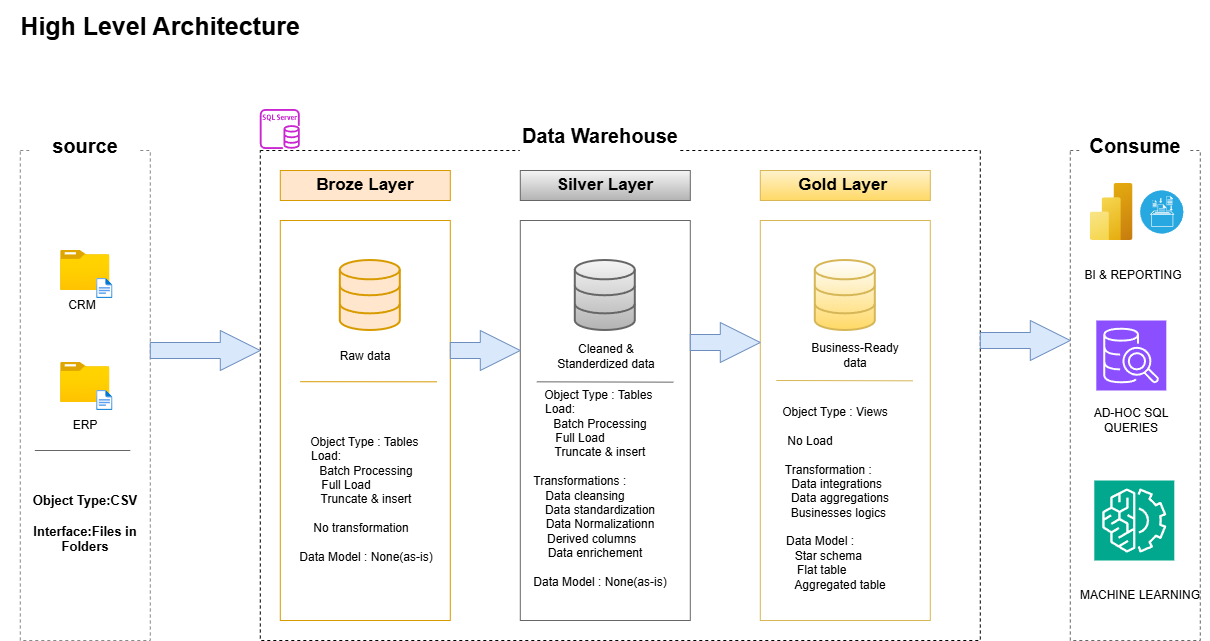

The diagram above was exported from draw.io. Its source (the exported page's mxGraphModel, read from the mxfile embedded in the PNG):
<mxGraphModel dx="1673" dy="1968" grid="1" gridSize="10" guides="1" tooltips="1" connect="1" arrows="1" fold="1" page="0" pageScale="1" pageWidth="850" pageHeight="1100" math="0" shadow="0">
  <root>
    <mxCell id="0" />
    <mxCell id="1" parent="0" />
    <mxCell id="gIjCluf27Sp2WGdndouT-1" parent="1" style="text;html=1;whiteSpace=wrap;strokeColor=none;fillColor=none;align=center;verticalAlign=middle;rounded=0;fontStyle=1;fontSize=25;" value="&lt;font&gt;High Level Architecture&lt;/font&gt;" vertex="1">
      <mxGeometry height="50" width="320" x="-190" y="-820" as="geometry" />
    </mxCell>
    <mxCell id="gIjCluf27Sp2WGdndouT-3" parent="1" style="rounded=0;whiteSpace=wrap;html=1;fillColor=none;dashed=1;strokeColor=#888888;" value="" vertex="1">
      <mxGeometry height="490" width="130" x="-170" y="-670" as="geometry" />
    </mxCell>
    <mxCell id="gIjCluf27Sp2WGdndouT-4" parent="1" style="rounded=1;whiteSpace=wrap;html=1;fontStyle=1;fontSize=20;strokeColor=none;fillColor=default;" value="source" vertex="1">
      <mxGeometry height="30" width="110" x="-160" y="-690" as="geometry" />
    </mxCell>
    <mxCell id="gIjCluf27Sp2WGdndouT-6" parent="1" style="rounded=0;whiteSpace=wrap;html=1;fillColor=none;dashed=1;" value="" vertex="1">
      <mxGeometry height="490" width="720" x="70" y="-670" as="geometry" />
    </mxCell>
    <mxCell id="gIjCluf27Sp2WGdndouT-7" parent="1" style="rounded=1;whiteSpace=wrap;html=1;fontStyle=1;fontSize=20;strokeColor=none;fillColor=default;" value="Data Warehouse" vertex="1">
      <mxGeometry height="50" width="160" x="330" y="-710" as="geometry" />
    </mxCell>
    <mxCell id="gIjCluf27Sp2WGdndouT-11" parent="1" style="rounded=0;whiteSpace=wrap;html=1;fontStyle=1;fontSize=17;fillColor=#ffe6cc;strokeColor=#d79b00;" value="Broze Layer" vertex="1">
      <mxGeometry height="30" width="170" x="90" y="-650" as="geometry" />
    </mxCell>
    <mxCell id="gIjCluf27Sp2WGdndouT-12" parent="1" style="rounded=0;whiteSpace=wrap;html=1;fontStyle=1;fontSize=17;fillColor=none;strokeColor=#d79b00;" value="" vertex="1">
      <mxGeometry height="400" width="170" x="90" y="-600" as="geometry" />
    </mxCell>
    <mxCell id="gIjCluf27Sp2WGdndouT-13" parent="1" style="rounded=0;whiteSpace=wrap;html=1;fontStyle=1;fontSize=17;fillColor=#f5f5f5;strokeColor=#666666;gradientColor=#b3b3b3;" value="Silver Layer" vertex="1">
      <mxGeometry height="30" width="170" x="330" y="-650" as="geometry" />
    </mxCell>
    <mxCell id="gIjCluf27Sp2WGdndouT-14" parent="1" style="rounded=0;whiteSpace=wrap;html=1;fontStyle=1;fontSize=17;fillColor=none;strokeColor=#666666;gradientColor=#b3b3b3;" value="" vertex="1">
      <mxGeometry height="400" width="170" x="330" y="-600" as="geometry" />
    </mxCell>
    <mxCell id="gIjCluf27Sp2WGdndouT-15" parent="1" style="rounded=0;whiteSpace=wrap;html=1;fontStyle=1;fontSize=17;fillColor=#fff2cc;strokeColor=#d6b656;gradientColor=#ffd966;" value="Gold Layer&amp;nbsp;" vertex="1">
      <mxGeometry height="30" width="170" x="570" y="-650" as="geometry" />
    </mxCell>
    <mxCell id="gIjCluf27Sp2WGdndouT-16" parent="1" style="rounded=0;whiteSpace=wrap;html=1;fontStyle=1;fontSize=17;fillColor=none;strokeColor=#d6b656;gradientColor=#ffd966;" value="" vertex="1">
      <mxGeometry height="400" width="170" x="570" y="-600" as="geometry" />
    </mxCell>
    <mxCell id="gIjCluf27Sp2WGdndouT-17" parent="1" style="rounded=0;whiteSpace=wrap;html=1;fillColor=none;dashed=1;gradientColor=#b3b3b3;strokeColor=#666666;" value="" vertex="1">
      <mxGeometry height="490" width="130" x="880" y="-670" as="geometry" />
    </mxCell>
    <mxCell id="gIjCluf27Sp2WGdndouT-18" parent="1" style="rounded=1;whiteSpace=wrap;html=1;fontStyle=1;fontSize=20;strokeColor=none;fillColor=default;" value="Consume" vertex="1">
      <mxGeometry height="30" width="110" x="890" y="-690" as="geometry" />
    </mxCell>
    <mxCell id="gIjCluf27Sp2WGdndouT-19" parent="1" style="image;aspect=fixed;html=1;points=[];align=center;fontSize=12;image=img/lib/azure2/general/Folder_Blank.svg;" value="" vertex="1">
      <mxGeometry height="40" width="49.29" x="-129.65" y="-570" as="geometry" />
    </mxCell>
    <mxCell id="gIjCluf27Sp2WGdndouT-20" parent="1" style="image;aspect=fixed;html=1;points=[];align=center;fontSize=12;image=img/lib/azure2/general/File.svg;" value="" vertex="1">
      <mxGeometry height="20" width="16.23" x="-93.59000000000003" y="-542" as="geometry" />
    </mxCell>
    <mxCell id="gIjCluf27Sp2WGdndouT-21" parent="1" style="image;aspect=fixed;html=1;points=[];align=center;fontSize=12;image=img/lib/azure2/general/Folder_Blank.svg;" value="" vertex="1">
      <mxGeometry height="40" width="49.29" x="-129.65" y="-458" as="geometry" />
    </mxCell>
    <mxCell id="gIjCluf27Sp2WGdndouT-22" parent="1" style="image;aspect=fixed;html=1;points=[];align=center;fontSize=12;image=img/lib/azure2/general/File.svg;" value="" vertex="1">
      <mxGeometry height="20" width="16.23" x="-93.59000000000003" y="-430" as="geometry" />
    </mxCell>
    <mxCell id="gIjCluf27Sp2WGdndouT-23" parent="1" style="text;html=1;whiteSpace=wrap;strokeColor=none;fillColor=none;align=center;verticalAlign=middle;rounded=0;" value="CRM" vertex="1">
      <mxGeometry height="30" width="60" x="-137.36" y="-530" as="geometry" />
    </mxCell>
    <mxCell id="gIjCluf27Sp2WGdndouT-24" parent="1" style="text;html=1;whiteSpace=wrap;strokeColor=none;fillColor=none;align=center;verticalAlign=middle;rounded=0;" value="ERP" vertex="1">
      <mxGeometry height="30" width="60" x="-135" y="-410" as="geometry" />
    </mxCell>
    <mxCell id="gIjCluf27Sp2WGdndouT-30" edge="1" parent="1" style="endArrow=none;html=1;rounded=0;fillColor=#f5f5f5;gradientColor=#b3b3b3;strokeColor=#666666;" value="">
      <mxGeometry height="50" relative="1" width="50" as="geometry">
        <mxPoint x="-155.48" y="-370" as="sourcePoint" />
        <mxPoint x="-60" y="-370" as="targetPoint" />
      </mxGeometry>
    </mxCell>
    <mxCell id="gIjCluf27Sp2WGdndouT-31" parent="1" style="text;html=1;whiteSpace=wrap;strokeColor=none;fillColor=none;align=center;verticalAlign=middle;rounded=0;fontSize=13;" value="&lt;b&gt;Object Type:CSV&lt;/b&gt;&lt;div&gt;&lt;b&gt;&lt;br&gt;&lt;/b&gt;&lt;/div&gt;&lt;div&gt;&lt;b&gt;Interface:Files in Folders&lt;/b&gt;&lt;/div&gt;&lt;div&gt;&lt;br&gt;&lt;/div&gt;" vertex="1">
      <mxGeometry height="120" width="110" x="-160" y="-349" as="geometry" />
    </mxCell>
    <mxCell id="gIjCluf27Sp2WGdndouT-32" parent="1" style="html=1;verticalLabelPosition=bottom;align=center;labelBackgroundColor=#ffffff;verticalAlign=top;strokeWidth=2;strokeColor=#666666;shadow=0;dashed=0;shape=mxgraph.ios7.icons.data;fillColor=#f5f5f5;gradientColor=#b3b3b3;" value="" vertex="1">
      <mxGeometry height="70" width="60" x="385" y="-560" as="geometry" />
    </mxCell>
    <mxCell id="gIjCluf27Sp2WGdndouT-34" parent="1" style="html=1;verticalLabelPosition=bottom;align=center;labelBackgroundColor=#ffffff;verticalAlign=top;strokeWidth=2;strokeColor=#d79b00;shadow=0;dashed=0;shape=mxgraph.ios7.icons.data;fillColor=#ffe6cc;" value="" vertex="1">
      <mxGeometry height="70" width="60" x="150" y="-560" as="geometry" />
    </mxCell>
    <mxCell id="gIjCluf27Sp2WGdndouT-35" parent="1" style="html=1;verticalLabelPosition=bottom;align=center;labelBackgroundColor=#ffffff;verticalAlign=top;strokeWidth=2;strokeColor=#d6b656;shadow=0;dashed=0;shape=mxgraph.ios7.icons.data;fillColor=default;gradientColor=#ffd966;" value="" vertex="1">
      <mxGeometry height="70" width="60" x="625" y="-560" as="geometry" />
    </mxCell>
    <mxCell id="gIjCluf27Sp2WGdndouT-36" parent="1" style="text;html=1;whiteSpace=wrap;strokeColor=none;fillColor=none;align=center;verticalAlign=middle;rounded=0;" value="Cleaned &amp;amp; Standerdized data" vertex="1">
      <mxGeometry height="28" width="110" x="361" y="-478" as="geometry" />
    </mxCell>
    <mxCell id="gIjCluf27Sp2WGdndouT-37" parent="1" style="text;html=1;whiteSpace=wrap;strokeColor=none;fillColor=none;align=center;verticalAlign=middle;rounded=0;" value="Raw data" vertex="1">
      <mxGeometry height="28" width="110" x="120" y="-478" as="geometry" />
    </mxCell>
    <mxCell id="gIjCluf27Sp2WGdndouT-38" parent="1" style="text;html=1;whiteSpace=wrap;strokeColor=none;fillColor=none;align=center;verticalAlign=middle;rounded=0;" value="Business-Ready data" vertex="1">
      <mxGeometry height="28" width="110" x="610" y="-479" as="geometry" />
    </mxCell>
    <mxCell id="gIjCluf27Sp2WGdndouT-39" edge="1" parent="1" source="gIjCluf27Sp2WGdndouT-12" style="endArrow=none;html=1;rounded=0;fillColor=#ffe6cc;strokeColor=#d79b00;exitX=0.118;exitY=0.403;exitDx=0;exitDy=0;exitPerimeter=0;" value="">
      <mxGeometry height="50" relative="1" width="50" as="geometry">
        <mxPoint x="151.00000000000003" y="-438.67" as="sourcePoint" />
        <mxPoint x="246.48" y="-438.67" as="targetPoint" />
      </mxGeometry>
    </mxCell>
    <mxCell id="gIjCluf27Sp2WGdndouT-43" edge="1" parent="1" style="endArrow=none;html=1;rounded=0;fillColor=#f5f5f5;gradientColor=#b3b3b3;strokeColor=#666666;exitX=0.118;exitY=0.403;exitDx=0;exitDy=0;exitPerimeter=0;" value="">
      <mxGeometry height="50" relative="1" width="50" as="geometry">
        <mxPoint x="346.52" y="-438.67" as="sourcePoint" />
        <mxPoint x="483" y="-438.34000000000003" as="targetPoint" />
      </mxGeometry>
    </mxCell>
    <mxCell id="gIjCluf27Sp2WGdndouT-44" edge="1" parent="1" style="endArrow=none;html=1;rounded=0;fillColor=#fff2cc;gradientColor=#ffd966;strokeColor=#d6b656;exitX=0.118;exitY=0.403;exitDx=0;exitDy=0;exitPerimeter=0;" value="">
      <mxGeometry height="50" relative="1" width="50" as="geometry">
        <mxPoint x="586" y="-440" as="sourcePoint" />
        <mxPoint x="722.48" y="-439.67" as="targetPoint" />
      </mxGeometry>
    </mxCell>
    <mxCell id="gIjCluf27Sp2WGdndouT-45" parent="1" style="text;html=1;whiteSpace=wrap;strokeColor=none;fillColor=none;align=center;verticalAlign=middle;rounded=0;" value="Object Type : Tables&amp;nbsp;&lt;div&gt;Load:&amp;nbsp; &amp;nbsp; &amp;nbsp; &amp;nbsp; &amp;nbsp; &amp;nbsp; &amp;nbsp; &amp;nbsp; &amp;nbsp; &amp;nbsp; &amp;nbsp; &amp;nbsp;&amp;nbsp;&lt;/div&gt;&lt;div style=&quot;&quot;&gt;Batch Processing&lt;/div&gt;&lt;div&gt;Full Load&amp;nbsp; &amp;nbsp; &amp;nbsp; &amp;nbsp; &amp;nbsp; &amp;nbsp;&amp;nbsp;&lt;/div&gt;&lt;div&gt;Truncate &amp;amp; insert&lt;/div&gt;&lt;div&gt;&lt;br&gt;&lt;/div&gt;&lt;div&gt;No transformation&amp;nbsp; &amp;nbsp;&lt;/div&gt;&lt;div&gt;&lt;br&gt;&lt;/div&gt;&lt;div&gt;Data Model : None(as-is)&lt;/div&gt;" vertex="1">
      <mxGeometry height="196" width="140" x="106" y="-419" as="geometry" />
    </mxCell>
    <mxCell id="gIjCluf27Sp2WGdndouT-46" parent="1" style="text;html=1;whiteSpace=wrap;strokeColor=none;fillColor=none;align=center;verticalAlign=middle;rounded=0;" value="Object Type : Tables&amp;nbsp;&lt;div&gt;Load:&amp;nbsp; &amp;nbsp; &amp;nbsp; &amp;nbsp; &amp;nbsp; &amp;nbsp; &amp;nbsp; &amp;nbsp; &amp;nbsp; &amp;nbsp; &amp;nbsp; &amp;nbsp;&amp;nbsp;&lt;/div&gt;&lt;div style=&quot;&quot;&gt;Batch Processing&lt;/div&gt;&lt;div&gt;Full Load&amp;nbsp; &amp;nbsp; &amp;nbsp; &amp;nbsp; &amp;nbsp; &amp;nbsp;&amp;nbsp;&lt;/div&gt;&lt;div&gt;Truncate &amp;amp; insert&lt;/div&gt;&lt;div&gt;&lt;br&gt;&lt;/div&gt;&lt;div style=&quot;text-align: left;&quot;&gt;Transformations :&amp;nbsp; &amp;nbsp; &amp;nbsp; &amp;nbsp; &amp;nbsp;&lt;/div&gt;&lt;div&gt;Data cleansing&amp;nbsp; &amp;nbsp; &amp;nbsp; &amp;nbsp; &amp;nbsp;&lt;/div&gt;&lt;div&gt;Data standardization&lt;/div&gt;&lt;div&gt;Data Normalizationn&lt;/div&gt;&lt;div&gt;Derived columns&amp;nbsp; &amp;nbsp; &amp;nbsp;&lt;/div&gt;&lt;div&gt;Data enrichement&amp;nbsp; &amp;nbsp;&lt;/div&gt;&lt;div&gt;&lt;br&gt;&lt;/div&gt;&lt;div&gt;Data Model : None(as-is)&lt;/div&gt;" vertex="1">
      <mxGeometry height="196" width="140" x="340" y="-430" as="geometry" />
    </mxCell>
    <mxCell id="gIjCluf27Sp2WGdndouT-47" parent="1" style="text;html=1;whiteSpace=wrap;strokeColor=none;fillColor=none;align=center;verticalAlign=middle;rounded=0;" value="Object Type : Views&amp;nbsp; &amp;nbsp;&lt;div&gt;&amp;nbsp;&lt;div&gt;No Load&amp;nbsp; &amp;nbsp; &amp;nbsp; &amp;nbsp; &amp;nbsp; &amp;nbsp; &amp;nbsp; &amp;nbsp; &amp;nbsp;&amp;nbsp;&lt;/div&gt;&lt;div&gt;&amp;nbsp;&lt;/div&gt;&lt;div&gt;&lt;span style=&quot;background-color: transparent; color: light-dark(rgb(0, 0, 0), rgb(255, 255, 255));&quot;&gt;Transformation :&amp;nbsp; &amp;nbsp; &amp;nbsp; &amp;nbsp;&lt;/span&gt;&lt;/div&gt;&lt;div&gt;&lt;span style=&quot;background-color: transparent; color: light-dark(rgb(0, 0, 0), rgb(255, 255, 255));&quot;&gt;Data integrations&amp;nbsp;&amp;nbsp;&lt;/span&gt;&lt;/div&gt;&lt;div&gt;&lt;span style=&quot;background-color: transparent; color: light-dark(rgb(0, 0, 0), rgb(255, 255, 255));&quot;&gt;Data aggregations&lt;/span&gt;&lt;/div&gt;&lt;div&gt;&lt;span style=&quot;background-color: transparent; color: light-dark(rgb(0, 0, 0), rgb(255, 255, 255));&quot;&gt;Businesses logics&amp;nbsp;&lt;/span&gt;&lt;/div&gt;&lt;div&gt;&lt;span style=&quot;background-color: transparent; color: light-dark(rgb(0, 0, 0), rgb(255, 255, 255));&quot;&gt;&amp;nbsp;&amp;nbsp;&lt;/span&gt;&lt;/div&gt;&lt;div&gt;Data Model :&amp;nbsp; &amp;nbsp; &amp;nbsp; &amp;nbsp; &amp;nbsp; &amp;nbsp;&amp;nbsp;&lt;/div&gt;&lt;/div&gt;&lt;div&gt;Star schema&amp;nbsp; &amp;nbsp; &amp;nbsp; &amp;nbsp;&lt;/div&gt;&lt;div&gt;Flat table&amp;nbsp; &amp;nbsp; &amp;nbsp; &amp;nbsp; &amp;nbsp; &amp;nbsp;&lt;/div&gt;&lt;div&gt;Aggregated table&lt;/div&gt;" vertex="1">
      <mxGeometry height="196" width="140" x="580" y="-420" as="geometry" />
    </mxCell>
    <mxCell id="gIjCluf27Sp2WGdndouT-48" parent="1" style="html=1;shadow=0;dashed=0;align=center;verticalAlign=middle;shape=mxgraph.arrows2.arrow;dy=0.6;dx=40;notch=0;fillColor=#dae8fc;strokeColor=#6c8ebf;" value="" vertex="1">
      <mxGeometry height="40" width="110" x="-40" y="-490" as="geometry" />
    </mxCell>
    <mxCell id="gIjCluf27Sp2WGdndouT-49" parent="1" style="html=1;shadow=0;dashed=0;align=center;verticalAlign=middle;shape=mxgraph.arrows2.arrow;dy=0.6;dx=40;notch=0;fillColor=#dae8fc;strokeColor=#6c8ebf;" value="" vertex="1">
      <mxGeometry height="40" width="70" x="260" y="-490" as="geometry" />
    </mxCell>
    <mxCell id="gIjCluf27Sp2WGdndouT-50" parent="1" style="html=1;shadow=0;dashed=0;align=center;verticalAlign=middle;shape=mxgraph.arrows2.arrow;dy=0.6;dx=40;notch=0;fillColor=#dae8fc;strokeColor=#6c8ebf;" value="" vertex="1">
      <mxGeometry height="40" width="70" x="500" y="-498" as="geometry" />
    </mxCell>
    <mxCell id="gIjCluf27Sp2WGdndouT-51" parent="1" style="html=1;shadow=0;dashed=0;align=center;verticalAlign=middle;shape=mxgraph.arrows2.arrow;dy=0.6;dx=40;notch=0;fillColor=#dae8fc;strokeColor=#6c8ebf;" value="" vertex="1">
      <mxGeometry height="40" width="90" x="790" y="-500" as="geometry" />
    </mxCell>
    <mxCell id="gIjCluf27Sp2WGdndouT-53" parent="1" style="image;aspect=fixed;html=1;points=[];align=center;fontSize=12;image=img/lib/azure2/analytics/Power_BI_Embedded.svg;" value="" vertex="1">
      <mxGeometry height="57" width="42.75" x="900" y="-637" as="geometry" />
    </mxCell>
    <mxCell id="gIjCluf27Sp2WGdndouT-54" parent="1" style="fillColor=#28A8E0;verticalLabelPosition=bottom;sketch=0;html=1;strokeColor=#ffffff;verticalAlign=top;align=center;points=[[0.145,0.145,0],[0.5,0,0],[0.855,0.145,0],[1,0.5,0],[0.855,0.855,0],[0.5,1,0],[0.145,0.855,0],[0,0.5,0]];pointerEvents=1;shape=mxgraph.cisco_safe.compositeIcon;bgIcon=ellipse;resIcon=mxgraph.cisco_safe.capability.logging_reporting;" value="" vertex="1">
      <mxGeometry height="43" width="43" x="950" y="-630" as="geometry" />
    </mxCell>
    <mxCell id="gIjCluf27Sp2WGdndouT-55" parent="1" style="text;html=1;whiteSpace=wrap;strokeColor=none;fillColor=none;align=center;verticalAlign=middle;rounded=0;" value="BI &amp;amp; REPORTING" vertex="1">
      <mxGeometry height="30" width="100" x="893" y="-560" as="geometry" />
    </mxCell>
    <mxCell id="gIjCluf27Sp2WGdndouT-56" parent="1" style="sketch=0;points=[[0,0,0],[0.25,0,0],[0.5,0,0],[0.75,0,0],[1,0,0],[0,1,0],[0.25,1,0],[0.5,1,0],[0.75,1,0],[1,1,0],[0,0.25,0],[0,0.5,0],[0,0.75,0],[1,0.25,0],[1,0.5,0],[1,0.75,0]];outlineConnect=0;fontColor=#232F3E;fillColor=#8C4FFF;strokeColor=#ffffff;dashed=0;verticalLabelPosition=bottom;verticalAlign=top;align=center;html=1;fontSize=12;fontStyle=0;aspect=fixed;shape=mxgraph.aws4.resourceIcon;resIcon=mxgraph.aws4.sql_workbench;" value="" vertex="1">
      <mxGeometry height="70" width="70" x="906" y="-500" as="geometry" />
    </mxCell>
    <mxCell id="gIjCluf27Sp2WGdndouT-58" parent="1" style="text;html=1;whiteSpace=wrap;strokeColor=none;fillColor=none;align=center;verticalAlign=middle;rounded=0;" value="AD-HOC SQL QUERIES" vertex="1">
      <mxGeometry height="30" width="110" x="886" y="-415" as="geometry" />
    </mxCell>
    <mxCell id="gIjCluf27Sp2WGdndouT-59" parent="1" style="sketch=0;points=[[0,0,0],[0.25,0,0],[0.5,0,0],[0.75,0,0],[1,0,0],[0,1,0],[0.25,1,0],[0.5,1,0],[0.75,1,0],[1,1,0],[0,0.25,0],[0,0.5,0],[0,0.75,0],[1,0.25,0],[1,0.5,0],[1,0.75,0]];outlineConnect=0;fontColor=#232F3E;fillColor=#01A88D;strokeColor=#ffffff;dashed=0;verticalLabelPosition=bottom;verticalAlign=top;align=center;html=1;fontSize=12;fontStyle=0;aspect=fixed;shape=mxgraph.aws4.resourceIcon;resIcon=mxgraph.aws4.machine_learning;" value="" vertex="1">
      <mxGeometry height="80" width="80" x="904" y="-340" as="geometry" />
    </mxCell>
    <mxCell id="gIjCluf27Sp2WGdndouT-60" parent="1" style="text;html=1;whiteSpace=wrap;strokeColor=none;fillColor=none;align=center;verticalAlign=middle;rounded=0;" value="MACHINE LEARNING" vertex="1">
      <mxGeometry height="30" width="140" x="880" y="-240" as="geometry" />
    </mxCell>
    <mxCell id="gIjCluf27Sp2WGdndouT-63" parent="1" style="sketch=0;outlineConnect=0;fontColor=#232F3E;gradientColor=none;fillColor=#C925D1;strokeColor=none;dashed=0;verticalLabelPosition=bottom;verticalAlign=top;align=center;html=1;fontSize=12;fontStyle=0;aspect=fixed;pointerEvents=1;shape=mxgraph.aws4.rds_sql_server_instance;" value="" vertex="1">
      <mxGeometry height="40" width="40" x="70" y="-711" as="geometry" />
    </mxCell>
  </root>
</mxGraphModel>